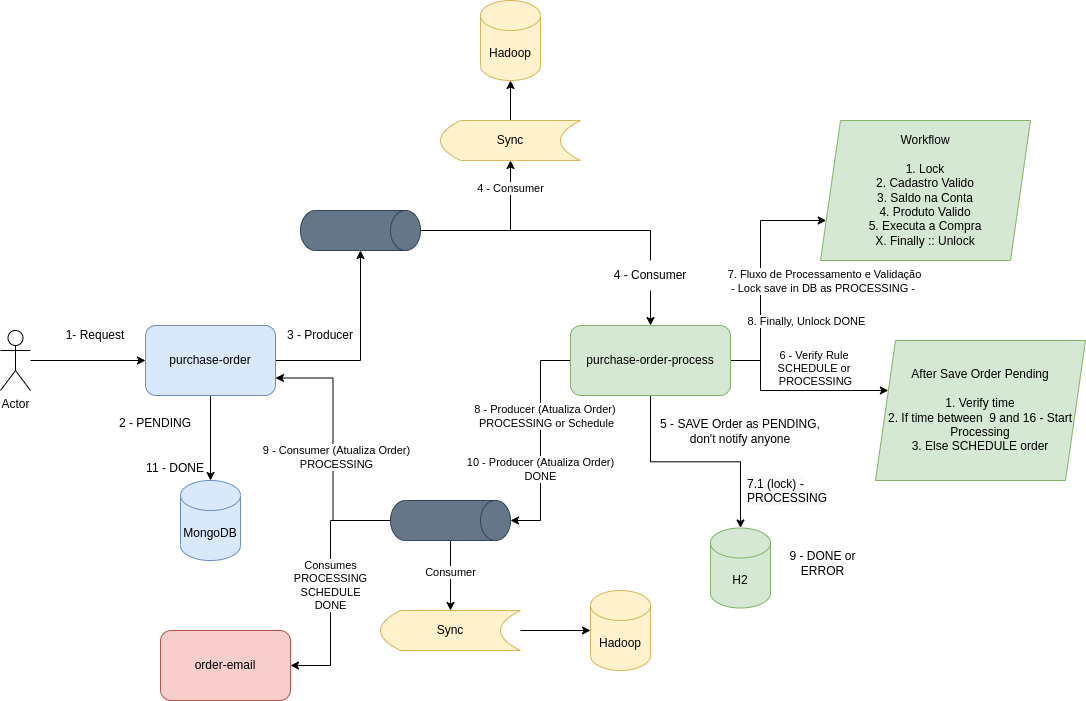

The diagram above was exported from draw.io. Its source (the exported page's mxGraphModel, read from the mxfile embedded in the PNG):
<mxGraphModel dx="1360" dy="1623" grid="1" gridSize="10" guides="1" tooltips="1" connect="1" arrows="1" fold="1" page="1" pageScale="1" pageWidth="1100" pageHeight="850" math="0" shadow="0">
  <root>
    <mxCell id="0" />
    <mxCell id="1" parent="0" />
    <mxCell id="LHuRirVXNXxYCZdhw9_a-5" style="edgeStyle=orthogonalEdgeStyle;rounded=0;orthogonalLoop=1;jettySize=auto;html=1;entryX=0;entryY=0.5;entryDx=0;entryDy=0;" parent="1" source="LHuRirVXNXxYCZdhw9_a-1" target="LHuRirVXNXxYCZdhw9_a-2" edge="1">
      <mxGeometry relative="1" as="geometry" />
    </mxCell>
    <mxCell id="LHuRirVXNXxYCZdhw9_a-1" value="Actor" style="shape=umlActor;verticalLabelPosition=bottom;verticalAlign=top;html=1;outlineConnect=0;" parent="1" vertex="1">
      <mxGeometry x="60" y="270" width="30" height="60" as="geometry" />
    </mxCell>
    <mxCell id="LHuRirVXNXxYCZdhw9_a-4" style="edgeStyle=orthogonalEdgeStyle;rounded=0;orthogonalLoop=1;jettySize=auto;html=1;entryX=0.5;entryY=0;entryDx=0;entryDy=0;entryPerimeter=0;" parent="1" source="LHuRirVXNXxYCZdhw9_a-2" target="LHuRirVXNXxYCZdhw9_a-3" edge="1">
      <mxGeometry relative="1" as="geometry" />
    </mxCell>
    <mxCell id="LHuRirVXNXxYCZdhw9_a-7" style="edgeStyle=orthogonalEdgeStyle;rounded=0;orthogonalLoop=1;jettySize=auto;html=1;" parent="1" source="LHuRirVXNXxYCZdhw9_a-2" target="LHuRirVXNXxYCZdhw9_a-6" edge="1">
      <mxGeometry relative="1" as="geometry" />
    </mxCell>
    <mxCell id="LHuRirVXNXxYCZdhw9_a-2" value="purchase-order" style="rounded=1;whiteSpace=wrap;html=1;fillColor=#dae8fc;strokeColor=#6c8ebf;" parent="1" vertex="1">
      <mxGeometry x="205" y="265" width="130" height="70" as="geometry" />
    </mxCell>
    <mxCell id="LHuRirVXNXxYCZdhw9_a-3" value="MongoDB" style="shape=cylinder3;whiteSpace=wrap;html=1;boundedLbl=1;backgroundOutline=1;size=15;fillColor=#dae8fc;strokeColor=#6c8ebf;" parent="1" vertex="1">
      <mxGeometry x="240" y="420" width="60" height="80" as="geometry" />
    </mxCell>
    <mxCell id="LHuRirVXNXxYCZdhw9_a-9" style="edgeStyle=orthogonalEdgeStyle;rounded=0;orthogonalLoop=1;jettySize=auto;html=1;startArrow=none;" parent="1" source="LHuRirVXNXxYCZdhw9_a-15" target="LHuRirVXNXxYCZdhw9_a-8" edge="1">
      <mxGeometry relative="1" as="geometry" />
    </mxCell>
    <mxCell id="xIfWU7_0z9Mx-x4s42id-2" style="edgeStyle=orthogonalEdgeStyle;rounded=0;orthogonalLoop=1;jettySize=auto;html=1;entryX=0.5;entryY=1;entryDx=0;entryDy=0;" parent="1" source="LHuRirVXNXxYCZdhw9_a-6" target="xIfWU7_0z9Mx-x4s42id-1" edge="1">
      <mxGeometry relative="1" as="geometry" />
    </mxCell>
    <mxCell id="xIfWU7_0z9Mx-x4s42id-11" value="4 - Consumer" style="edgeLabel;html=1;align=center;verticalAlign=middle;resizable=0;points=[];" parent="xIfWU7_0z9Mx-x4s42id-2" vertex="1" connectable="0">
      <mxGeometry x="0.6652" y="1" relative="1" as="geometry">
        <mxPoint as="offset" />
      </mxGeometry>
    </mxCell>
    <mxCell id="LHuRirVXNXxYCZdhw9_a-6" value="" style="shape=cylinder3;whiteSpace=wrap;html=1;boundedLbl=1;backgroundOutline=1;size=15;rotation=90;fillColor=#647687;strokeColor=#314354;fontColor=#ffffff;" parent="1" vertex="1">
      <mxGeometry x="400" y="110" width="40" height="120" as="geometry" />
    </mxCell>
    <mxCell id="LHuRirVXNXxYCZdhw9_a-11" style="edgeStyle=orthogonalEdgeStyle;rounded=0;orthogonalLoop=1;jettySize=auto;html=1;entryX=0.5;entryY=0;entryDx=0;entryDy=0;entryPerimeter=0;exitX=0.5;exitY=1;exitDx=0;exitDy=0;" parent="1" source="LHuRirVXNXxYCZdhw9_a-8" target="LHuRirVXNXxYCZdhw9_a-10" edge="1">
      <mxGeometry relative="1" as="geometry" />
    </mxCell>
    <mxCell id="LHuRirVXNXxYCZdhw9_a-19" style="edgeStyle=orthogonalEdgeStyle;rounded=0;orthogonalLoop=1;jettySize=auto;html=1;" parent="1" source="LHuRirVXNXxYCZdhw9_a-8" target="LHuRirVXNXxYCZdhw9_a-17" edge="1">
      <mxGeometry relative="1" as="geometry">
        <Array as="points">
          <mxPoint x="820" y="300" />
          <mxPoint x="820" y="160" />
        </Array>
      </mxGeometry>
    </mxCell>
    <mxCell id="LHuRirVXNXxYCZdhw9_a-20" value="7. Fluxo de Processamento e Validação&lt;br&gt;- Lock save in DB as PROCESSING -&amp;nbsp;" style="edgeLabel;html=1;align=center;verticalAlign=middle;resizable=0;points=[];" parent="LHuRirVXNXxYCZdhw9_a-19" vertex="1" connectable="0">
      <mxGeometry x="0.1333" relative="1" as="geometry">
        <mxPoint x="63" y="24" as="offset" />
      </mxGeometry>
    </mxCell>
    <mxCell id="LHuRirVXNXxYCZdhw9_a-23" style="edgeStyle=orthogonalEdgeStyle;rounded=0;orthogonalLoop=1;jettySize=auto;html=1;entryX=0.5;entryY=0;entryDx=0;entryDy=0;entryPerimeter=0;" parent="1" source="LHuRirVXNXxYCZdhw9_a-8" target="LHuRirVXNXxYCZdhw9_a-22" edge="1">
      <mxGeometry relative="1" as="geometry" />
    </mxCell>
    <mxCell id="LHuRirVXNXxYCZdhw9_a-25" value="10 - Producer (Atualiza Order)&lt;br&gt;DONE" style="edgeLabel;html=1;align=center;verticalAlign=middle;resizable=0;points=[];" parent="LHuRirVXNXxYCZdhw9_a-23" vertex="1" connectable="0">
      <mxGeometry x="0.2905" y="-1" relative="1" as="geometry">
        <mxPoint y="-4" as="offset" />
      </mxGeometry>
    </mxCell>
    <mxCell id="gwDSRm4OlWTjQtpOYmY2-6" style="edgeStyle=orthogonalEdgeStyle;rounded=0;orthogonalLoop=1;jettySize=auto;html=1;" edge="1" parent="1" source="LHuRirVXNXxYCZdhw9_a-8" target="gwDSRm4OlWTjQtpOYmY2-5">
      <mxGeometry relative="1" as="geometry">
        <Array as="points">
          <mxPoint x="820" y="300" />
          <mxPoint x="820" y="330" />
        </Array>
      </mxGeometry>
    </mxCell>
    <mxCell id="gwDSRm4OlWTjQtpOYmY2-7" value="6 - Verify Rule&amp;nbsp;&lt;br&gt;SCHEDULE or &lt;br&gt;PROCESSING" style="edgeLabel;html=1;align=center;verticalAlign=middle;resizable=0;points=[];" vertex="1" connectable="0" parent="gwDSRm4OlWTjQtpOYmY2-6">
      <mxGeometry x="0.0667" y="-3" relative="1" as="geometry">
        <mxPoint x="14" y="-26" as="offset" />
      </mxGeometry>
    </mxCell>
    <mxCell id="LHuRirVXNXxYCZdhw9_a-8" value="purchase-order-process" style="rounded=1;whiteSpace=wrap;html=1;fillColor=#d5e8d4;strokeColor=#82b366;" parent="1" vertex="1">
      <mxGeometry x="630" y="265" width="160" height="70" as="geometry" />
    </mxCell>
    <mxCell id="LHuRirVXNXxYCZdhw9_a-10" value="H2" style="shape=cylinder3;whiteSpace=wrap;html=1;boundedLbl=1;backgroundOutline=1;size=15;fillColor=#d5e8d4;strokeColor=#82b366;" parent="1" vertex="1">
      <mxGeometry x="770" y="467.5" width="60" height="80" as="geometry" />
    </mxCell>
    <mxCell id="LHuRirVXNXxYCZdhw9_a-12" value="1- Request" style="text;html=1;strokeColor=none;fillColor=none;align=center;verticalAlign=middle;whiteSpace=wrap;rounded=0;" parent="1" vertex="1">
      <mxGeometry x="120" y="260" width="70" height="30" as="geometry" />
    </mxCell>
    <mxCell id="LHuRirVXNXxYCZdhw9_a-13" value="2 - PENDING" style="text;html=1;strokeColor=none;fillColor=none;align=center;verticalAlign=middle;whiteSpace=wrap;rounded=0;" parent="1" vertex="1">
      <mxGeometry x="130" y="343" width="170" height="40" as="geometry" />
    </mxCell>
    <mxCell id="LHuRirVXNXxYCZdhw9_a-14" value="3 - Producer" style="text;html=1;strokeColor=none;fillColor=none;align=center;verticalAlign=middle;whiteSpace=wrap;rounded=0;" parent="1" vertex="1">
      <mxGeometry x="340" y="260" width="80" height="30" as="geometry" />
    </mxCell>
    <mxCell id="LHuRirVXNXxYCZdhw9_a-16" value="5 - SAVE Order as PENDING, don't notify anyone" style="text;html=1;strokeColor=none;fillColor=none;align=center;verticalAlign=middle;whiteSpace=wrap;rounded=0;" parent="1" vertex="1">
      <mxGeometry x="715" y="358" width="170" height="25" as="geometry" />
    </mxCell>
    <mxCell id="LHuRirVXNXxYCZdhw9_a-17" value="Workflow&lt;br&gt;&lt;br&gt;1. Lock&lt;br&gt;2. Cadastro Valido&lt;br&gt;3. Saldo na Conta&lt;br&gt;4. Produto Valido&lt;br&gt;5. Executa a Compra&lt;br&gt;X. Finally :: Unlock" style="shape=parallelogram;perimeter=parallelogramPerimeter;whiteSpace=wrap;html=1;fixedSize=1;fillColor=#d5e8d4;strokeColor=#82b366;" parent="1" vertex="1">
      <mxGeometry x="880" y="60" width="210" height="140" as="geometry" />
    </mxCell>
    <mxCell id="LHuRirVXNXxYCZdhw9_a-21" value="9 - DONE or ERROR" style="text;html=1;strokeColor=none;fillColor=none;align=center;verticalAlign=middle;whiteSpace=wrap;rounded=0;" parent="1" vertex="1">
      <mxGeometry x="840" y="490" width="85" height="25" as="geometry" />
    </mxCell>
    <mxCell id="LHuRirVXNXxYCZdhw9_a-24" style="edgeStyle=orthogonalEdgeStyle;rounded=0;orthogonalLoop=1;jettySize=auto;html=1;entryX=1;entryY=0.75;entryDx=0;entryDy=0;" parent="1" source="LHuRirVXNXxYCZdhw9_a-22" target="LHuRirVXNXxYCZdhw9_a-2" edge="1">
      <mxGeometry relative="1" as="geometry" />
    </mxCell>
    <mxCell id="xIfWU7_0z9Mx-x4s42id-9" style="edgeStyle=orthogonalEdgeStyle;rounded=0;orthogonalLoop=1;jettySize=auto;html=1;" parent="1" source="LHuRirVXNXxYCZdhw9_a-22" target="xIfWU7_0z9Mx-x4s42id-7" edge="1">
      <mxGeometry relative="1" as="geometry" />
    </mxCell>
    <mxCell id="xIfWU7_0z9Mx-x4s42id-12" value="Consumer" style="edgeLabel;html=1;align=center;verticalAlign=middle;resizable=0;points=[];" parent="xIfWU7_0z9Mx-x4s42id-9" vertex="1" connectable="0">
      <mxGeometry x="-0.1286" y="-1" relative="1" as="geometry">
        <mxPoint y="1" as="offset" />
      </mxGeometry>
    </mxCell>
    <mxCell id="gwDSRm4OlWTjQtpOYmY2-2" style="edgeStyle=orthogonalEdgeStyle;rounded=0;orthogonalLoop=1;jettySize=auto;html=1;entryX=1;entryY=0.5;entryDx=0;entryDy=0;" edge="1" parent="1" source="LHuRirVXNXxYCZdhw9_a-22" target="gwDSRm4OlWTjQtpOYmY2-1">
      <mxGeometry relative="1" as="geometry">
        <Array as="points">
          <mxPoint x="390" y="460" />
          <mxPoint x="390" y="605" />
        </Array>
      </mxGeometry>
    </mxCell>
    <mxCell id="gwDSRm4OlWTjQtpOYmY2-3" value="Consumes&lt;br&gt;PROCESSING&lt;br&gt;SCHEDULE&lt;br&gt;DONE" style="edgeLabel;html=1;align=center;verticalAlign=middle;resizable=0;points=[];" vertex="1" connectable="0" parent="gwDSRm4OlWTjQtpOYmY2-2">
      <mxGeometry x="-0.0612" y="-1" relative="1" as="geometry">
        <mxPoint y="9" as="offset" />
      </mxGeometry>
    </mxCell>
    <mxCell id="LHuRirVXNXxYCZdhw9_a-22" value="" style="shape=cylinder3;whiteSpace=wrap;html=1;boundedLbl=1;backgroundOutline=1;size=15;rotation=90;fillColor=#647687;fontColor=#ffffff;strokeColor=#314354;" parent="1" vertex="1">
      <mxGeometry x="490" y="400" width="40" height="120" as="geometry" />
    </mxCell>
    <mxCell id="LHuRirVXNXxYCZdhw9_a-26" value="9 - Consumer (Atualiza Order)&lt;br&gt;PROCESSING" style="edgeLabel;html=1;align=center;verticalAlign=middle;resizable=0;points=[];" parent="1" vertex="1" connectable="0">
      <mxGeometry x="360" y="407.5" as="geometry">
        <mxPoint x="35" y="-11" as="offset" />
      </mxGeometry>
    </mxCell>
    <mxCell id="LHuRirVXNXxYCZdhw9_a-27" value="11 - DONE" style="text;html=1;strokeColor=none;fillColor=none;align=center;verticalAlign=middle;whiteSpace=wrap;rounded=0;" parent="1" vertex="1">
      <mxGeometry x="150" y="395" width="170" height="25" as="geometry" />
    </mxCell>
    <mxCell id="xIfWU7_0z9Mx-x4s42id-4" style="edgeStyle=orthogonalEdgeStyle;rounded=0;orthogonalLoop=1;jettySize=auto;html=1;entryX=0.5;entryY=1;entryDx=0;entryDy=0;entryPerimeter=0;" parent="1" source="xIfWU7_0z9Mx-x4s42id-1" target="xIfWU7_0z9Mx-x4s42id-3" edge="1">
      <mxGeometry relative="1" as="geometry" />
    </mxCell>
    <mxCell id="xIfWU7_0z9Mx-x4s42id-1" value="Sync" style="shape=dataStorage;whiteSpace=wrap;html=1;fixedSize=1;fillColor=#fff2cc;strokeColor=#d6b656;" parent="1" vertex="1">
      <mxGeometry x="500" y="60" width="140" height="40" as="geometry" />
    </mxCell>
    <mxCell id="xIfWU7_0z9Mx-x4s42id-3" value="Hadoop" style="shape=cylinder3;whiteSpace=wrap;html=1;boundedLbl=1;backgroundOutline=1;size=15;fillColor=#fff2cc;strokeColor=#d6b656;" parent="1" vertex="1">
      <mxGeometry x="540" y="-60" width="60" height="80" as="geometry" />
    </mxCell>
    <mxCell id="xIfWU7_0z9Mx-x4s42id-6" style="edgeStyle=orthogonalEdgeStyle;rounded=0;orthogonalLoop=1;jettySize=auto;html=1;entryX=0;entryY=0.5;entryDx=0;entryDy=0;entryPerimeter=0;" parent="1" source="xIfWU7_0z9Mx-x4s42id-7" target="xIfWU7_0z9Mx-x4s42id-8" edge="1">
      <mxGeometry relative="1" as="geometry" />
    </mxCell>
    <mxCell id="xIfWU7_0z9Mx-x4s42id-7" value="Sync" style="shape=dataStorage;whiteSpace=wrap;html=1;fixedSize=1;fillColor=#fff2cc;strokeColor=#d6b656;" parent="1" vertex="1">
      <mxGeometry x="440" y="550" width="140" height="40" as="geometry" />
    </mxCell>
    <mxCell id="xIfWU7_0z9Mx-x4s42id-8" value="Hadoop" style="shape=cylinder3;whiteSpace=wrap;html=1;boundedLbl=1;backgroundOutline=1;size=15;fillColor=#fff2cc;strokeColor=#d6b656;" parent="1" vertex="1">
      <mxGeometry x="650" y="530" width="60" height="80" as="geometry" />
    </mxCell>
    <mxCell id="LHuRirVXNXxYCZdhw9_a-15" value="4 - Consumer" style="text;html=1;strokeColor=none;fillColor=none;align=center;verticalAlign=middle;whiteSpace=wrap;rounded=0;" parent="1" vertex="1">
      <mxGeometry x="670" y="200" width="80" height="30" as="geometry" />
    </mxCell>
    <mxCell id="xIfWU7_0z9Mx-x4s42id-13" value="" style="edgeStyle=orthogonalEdgeStyle;rounded=0;orthogonalLoop=1;jettySize=auto;html=1;endArrow=none;" parent="1" source="LHuRirVXNXxYCZdhw9_a-6" target="LHuRirVXNXxYCZdhw9_a-15" edge="1">
      <mxGeometry relative="1" as="geometry">
        <mxPoint x="480" y="170" as="sourcePoint" />
        <mxPoint x="710" y="265" as="targetPoint" />
      </mxGeometry>
    </mxCell>
    <mxCell id="xIfWU7_0z9Mx-x4s42id-14" value="8 - Producer (Atualiza Order)&amp;nbsp;&lt;br&gt;PROCESSING or Schedule" style="edgeLabel;html=1;align=center;verticalAlign=middle;resizable=0;points=[];" parent="1" vertex="1" connectable="0">
      <mxGeometry x="600" y="355.5" as="geometry">
        <mxPoint x="5" as="offset" />
      </mxGeometry>
    </mxCell>
    <mxCell id="gwDSRm4OlWTjQtpOYmY2-1" value="order-email" style="rounded=1;whiteSpace=wrap;html=1;fillColor=#f8cecc;strokeColor=#b85450;" vertex="1" parent="1">
      <mxGeometry x="220" y="570" width="130" height="70" as="geometry" />
    </mxCell>
    <mxCell id="gwDSRm4OlWTjQtpOYmY2-4" value="&lt;span style=&quot;color: rgb(0 , 0 , 0) ; font-family: &amp;#34;helvetica&amp;#34; ; font-size: 12px ; font-style: normal ; font-weight: 400 ; letter-spacing: normal ; text-align: center ; text-indent: 0px ; text-transform: none ; word-spacing: 0px ; background-color: rgb(248 , 249 , 250) ; display: inline ; float: none&quot;&gt;7.1 (lock) - PROCESSING&lt;/span&gt;" style="text;whiteSpace=wrap;html=1;" vertex="1" parent="1">
      <mxGeometry x="805" y="410" width="120" height="30" as="geometry" />
    </mxCell>
    <mxCell id="gwDSRm4OlWTjQtpOYmY2-5" value="After Save Order Pending&lt;br&gt;&lt;br&gt;1. Verify time&lt;br&gt;2. If time between&amp;nbsp; 9 and 16 - Start Processing&lt;br&gt;3. Else SCHEDULE order" style="shape=parallelogram;perimeter=parallelogramPerimeter;whiteSpace=wrap;html=1;fixedSize=1;fillColor=#d5e8d4;strokeColor=#82b366;" vertex="1" parent="1">
      <mxGeometry x="935" y="280" width="210" height="140" as="geometry" />
    </mxCell>
    <mxCell id="gwDSRm4OlWTjQtpOYmY2-8" value="8. Finally, Unlock DONE" style="edgeLabel;html=1;align=center;verticalAlign=middle;resizable=0;points=[];" vertex="1" connectable="0" parent="1">
      <mxGeometry x="865" y="260" as="geometry" />
    </mxCell>
  </root>
</mxGraphModel>